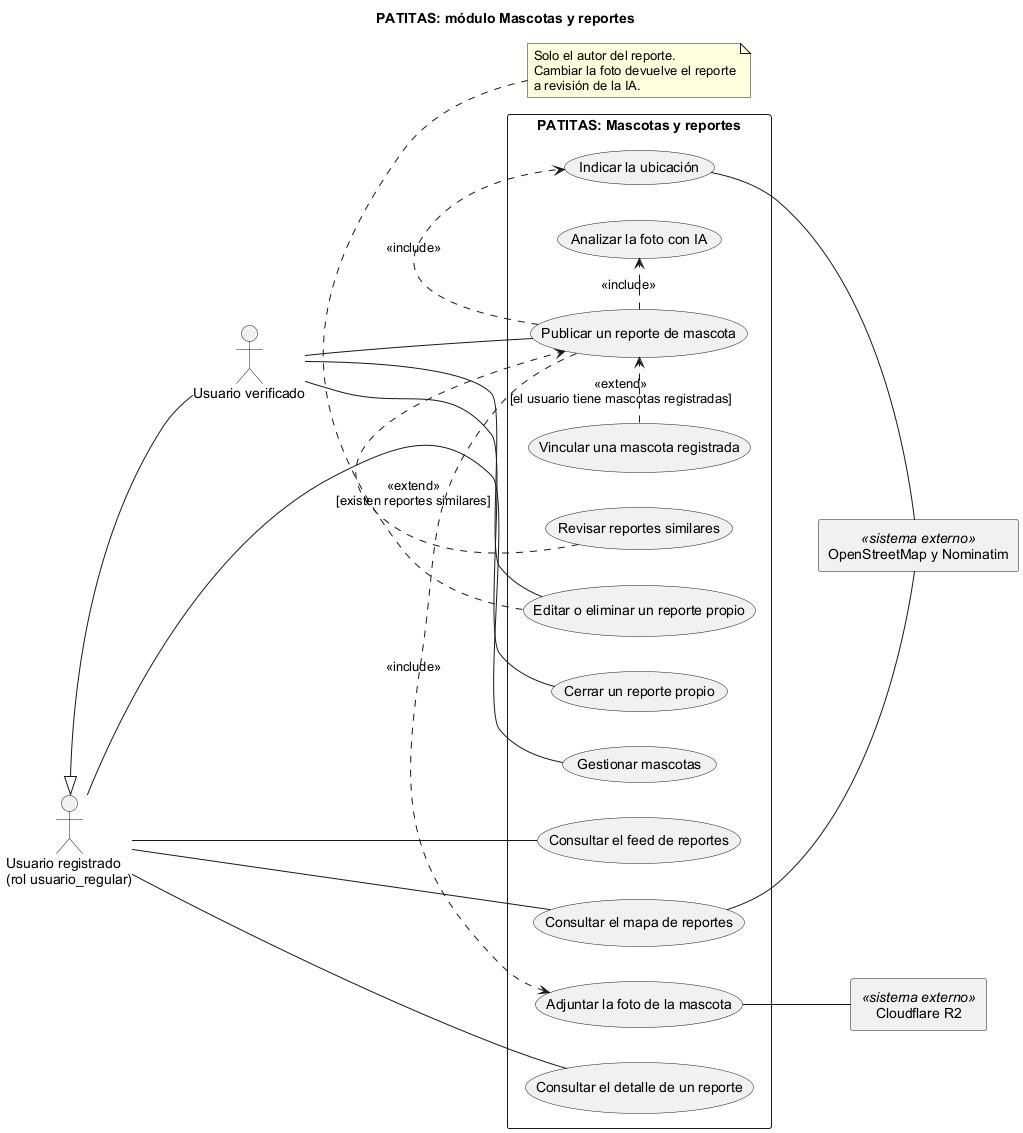

The diagram above was rendered by PlantUML. Its source (embedded in the PNG):
@startuml casos-de-uso-mascotas-y-reportes
title PATITAS: módulo Mascotas y reportes
left to right direction
skinparam shadowing false
skinparam defaultFontName Arial
skinparam packageStyle rectangle
actor "Usuario registrado\n(rol usuario_regular)" as REG
actor "Usuario verificado" as VER
VER -up-|> REG

rectangle "PATITAS: Mascotas y reportes" {
  usecase "Gestionar mascotas" as UC09
  usecase "Publicar un reporte de mascota" as UC10
  usecase "Indicar la ubicación" as UC11
  usecase "Adjuntar la foto de la mascota" as UC12
  usecase "Analizar la foto con IA" as UC20
  usecase "Vincular una mascota registrada" as UC13
  usecase "Revisar reportes similares" as UC14
  usecase "Consultar el feed de reportes" as UC15
  usecase "Consultar el mapa de reportes" as UC16
  usecase "Consultar el detalle de un reporte" as UC17
  usecase "Editar o eliminar un reporte propio" as UC18
  usecase "Cerrar un reporte propio" as UC19
}
rectangle "Cloudflare R2" as R2 <<sistema externo>>
rectangle "OpenStreetMap y Nominatim" as OSM <<sistema externo>>

REG -- UC09
REG -- UC15
REG -- UC16
REG -- UC17
VER -- UC10
VER -- UC18
VER -- UC19
UC10 .> UC11 : <<include>>
UC10 .> UC12 : <<include>>
UC10 .> UC20 : <<include>>
UC13 .> UC10 : <<extend>>\n[el usuario tiene mascotas registradas]
UC14 .> UC10 : <<extend>>\n[existen reportes similares]
UC11 -- OSM
UC16 -- OSM
UC12 -- R2

note bottom of UC18
  Solo el autor del reporte.
  Cambiar la foto devuelve el reporte
  a revisión de la IA.
end note
@enduml